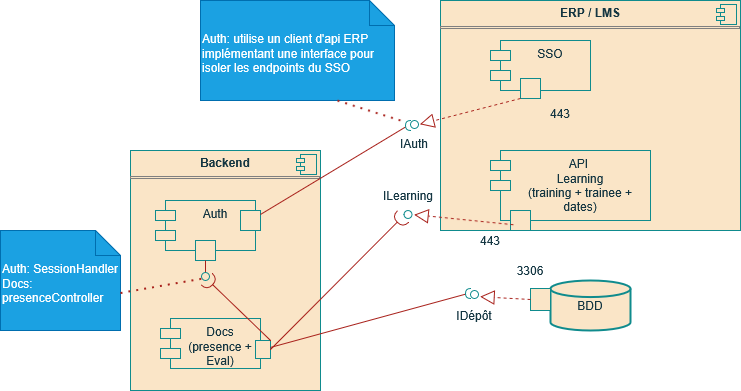

The diagram above was exported from draw.io. Its source (the exported page's mxGraphModel, read from the mxfile embedded in the PNG):
<mxGraphModel dx="873" dy="1639" grid="1" gridSize="10" guides="1" tooltips="1" connect="1" arrows="1" fold="1" page="1" pageScale="1" pageWidth="827" pageHeight="1169" math="0" shadow="0">
  <root>
    <mxCell id="0" />
    <mxCell id="1" parent="0" />
    <mxCell id="ZG0be_qyEpSqQk84IPBA-115" parent="1" style="align=left;overflow=fill;html=1;dropTarget=0;whiteSpace=wrap;strokeColor=#0F8B8D;fontColor=#143642;fillColor=#FAE5C7;" value="&lt;p style=&quot;margin:0px;margin-top:6px;text-align:center;&quot;&gt;&lt;b&gt;Backend&lt;/b&gt;&lt;/p&gt;&lt;hr size=&quot;1&quot; style=&quot;border-style:solid;&quot;&gt;&lt;p style=&quot;margin:0px;margin-left:8px;&quot;&gt;&lt;br&gt;&lt;/p&gt;" vertex="1">
      <mxGeometry height="240" width="190" x="150" y="130" as="geometry" />
    </mxCell>
    <mxCell id="ZG0be_qyEpSqQk84IPBA-116" parent="ZG0be_qyEpSqQk84IPBA-115" style="shape=component;jettyWidth=8;jettyHeight=4;strokeColor=#0F8B8D;fontColor=#143642;fillColor=#FAE5C7;" value="" vertex="1">
      <mxGeometry height="20" relative="1" width="20" x="1" as="geometry">
        <mxPoint x="-24" y="4" as="offset" />
      </mxGeometry>
    </mxCell>
    <mxCell id="ZG0be_qyEpSqQk84IPBA-117" parent="1" style="shape=module;align=left;spacingLeft=20;align=center;verticalAlign=top;whiteSpace=wrap;html=1;strokeColor=#0F8B8D;fontColor=#143642;fillColor=#FAE5C7;" value="Auth" vertex="1">
      <mxGeometry height="50" width="100" x="175" y="180" as="geometry" />
    </mxCell>
    <mxCell id="ZG0be_qyEpSqQk84IPBA-118" parent="1" style="align=left;overflow=fill;html=1;dropTarget=0;whiteSpace=wrap;strokeColor=#0F8B8D;fontColor=#143642;fillColor=#FAE5C7;" value="&lt;p style=&quot;margin:0px;margin-top:6px;text-align:center;&quot;&gt;&lt;b&gt;ERP / LMS&lt;/b&gt;&lt;/p&gt;&lt;hr size=&quot;1&quot; style=&quot;border-style:solid;&quot;&gt;&lt;p style=&quot;margin:0px;margin-left:8px;&quot;&gt;&lt;br&gt;&lt;/p&gt;&amp;nbsp;" vertex="1">
      <mxGeometry height="230" width="300" x="460" y="-20" as="geometry" />
    </mxCell>
    <mxCell id="ZG0be_qyEpSqQk84IPBA-119" parent="ZG0be_qyEpSqQk84IPBA-118" style="shape=component;jettyWidth=8;jettyHeight=4;strokeColor=#0F8B8D;fontColor=#143642;fillColor=#FAE5C7;" value="" vertex="1">
      <mxGeometry height="20" relative="1" width="20" x="1" as="geometry">
        <mxPoint x="-24" y="4" as="offset" />
      </mxGeometry>
    </mxCell>
    <mxCell id="ZG0be_qyEpSqQk84IPBA-120" parent="1" style="strokeWidth=2;html=1;shape=mxgraph.flowchart.database;whiteSpace=wrap;strokeColor=#0F8B8D;fontColor=#143642;fillColor=#FAE5C7;" value="BDD" vertex="1">
      <mxGeometry height="50" width="80" x="570" y="260" as="geometry" />
    </mxCell>
    <mxCell id="ZG0be_qyEpSqQk84IPBA-121" parent="1" style="shape=module;align=left;spacingLeft=20;align=center;verticalAlign=top;whiteSpace=wrap;html=1;strokeColor=#0F8B8D;fontColor=#143642;fillColor=#FAE5C7;" value="API&amp;nbsp;&lt;div&gt;Learning&lt;/div&gt;&lt;div&gt;(training + trainee + dates)&lt;/div&gt;" vertex="1">
      <mxGeometry height="70" width="160" x="510" y="130" as="geometry" />
    </mxCell>
    <mxCell id="ZG0be_qyEpSqQk84IPBA-122" parent="1" style="shape=module;align=left;spacingLeft=20;align=center;verticalAlign=top;whiteSpace=wrap;html=1;strokeColor=#0F8B8D;fontColor=#143642;fillColor=#FAE5C7;" value="SSO" vertex="1">
      <mxGeometry height="50" width="100" x="510" y="20" as="geometry" />
    </mxCell>
    <mxCell id="ZG0be_qyEpSqQk84IPBA-123" parent="1" style="shape=module;align=left;spacingLeft=20;align=center;verticalAlign=top;whiteSpace=wrap;html=1;strokeColor=#0F8B8D;fontColor=#143642;fillColor=#FAE5C7;" value="&lt;div&gt;Docs&lt;/div&gt;&lt;div&gt;(presence + Eval)&lt;/div&gt;" vertex="1">
      <mxGeometry height="50" width="100" x="180" y="298" as="geometry" />
    </mxCell>
    <mxCell id="ZG0be_qyEpSqQk84IPBA-124" parent="1" style="html=1;rounded=0;strokeColor=#0F8B8D;fontColor=#143642;fillColor=#FAE5C7;" value="" vertex="1">
      <mxGeometry height="22" width="20" x="550" y="268" as="geometry" />
    </mxCell>
    <mxCell id="ZG0be_qyEpSqQk84IPBA-126" parent="1" style="ellipse;html=1;fontSize=11;align=center;fillColor=none;points=[];aspect=fixed;resizable=0;verticalAlign=bottom;labelPosition=center;verticalLabelPosition=top;flipH=1;strokeColor=#0F8B8D;fontColor=#143642;" value="" vertex="1">
      <mxGeometry height="8" width="8" x="490" y="270" as="geometry" />
    </mxCell>
    <mxCell id="ZG0be_qyEpSqQk84IPBA-127" parent="1" style="html=1;rounded=0;strokeColor=#0F8B8D;fontColor=#143642;fillColor=#FAE5C7;" value="" vertex="1">
      <mxGeometry height="18" width="15" x="275" y="320" as="geometry" />
    </mxCell>
    <mxCell id="ZG0be_qyEpSqQk84IPBA-128" edge="1" parent="1" source="ZG0be_qyEpSqQk84IPBA-127" style="endArrow=none;html=1;rounded=0;align=center;verticalAlign=top;endFill=0;labelBackgroundColor=none;endSize=2;strokeColor=#A8201A;fontColor=#143642;fillColor=#FAE5C7;" target="ZG0be_qyEpSqQk84IPBA-129" value="">
      <mxGeometry relative="1" as="geometry" />
    </mxCell>
    <mxCell id="ZG0be_qyEpSqQk84IPBA-129" parent="1" style="shape=requiredInterface;html=1;fontSize=11;align=center;fillColor=none;points=[];aspect=fixed;resizable=0;verticalAlign=bottom;labelPosition=center;verticalLabelPosition=top;flipH=1;strokeColor=#0F8B8D;fontColor=#143642;" value="" vertex="1">
      <mxGeometry height="10" width="5" x="485" y="268" as="geometry" />
    </mxCell>
    <mxCell id="ZG0be_qyEpSqQk84IPBA-131" parent="1" style="text;html=1;whiteSpace=wrap;strokeColor=none;fillColor=none;align=center;verticalAlign=middle;rounded=0;fontColor=#143642;" value="3306" vertex="1">
      <mxGeometry height="30" width="60" x="520" y="235" as="geometry" />
    </mxCell>
    <mxCell id="ZG0be_qyEpSqQk84IPBA-132" parent="1" style="html=1;rounded=0;strokeColor=#0F8B8D;fontColor=#143642;fillColor=#FAE5C7;" value="" vertex="1">
      <mxGeometry height="20" width="20" x="540" y="58" as="geometry" />
    </mxCell>
    <mxCell id="ZG0be_qyEpSqQk84IPBA-134" parent="1" style="ellipse;html=1;fontSize=11;align=center;fillColor=none;points=[];aspect=fixed;resizable=0;verticalAlign=bottom;labelPosition=center;verticalLabelPosition=top;flipH=1;strokeColor=#0F8B8D;fontColor=#143642;" value="" vertex="1">
      <mxGeometry height="8" width="8" x="430" y="100" as="geometry" />
    </mxCell>
    <mxCell id="ZG0be_qyEpSqQk84IPBA-135" parent="1" style="text;html=1;whiteSpace=wrap;strokeColor=none;fillColor=none;align=center;verticalAlign=middle;rounded=0;fontColor=#143642;" value="443" vertex="1">
      <mxGeometry height="30" width="60" x="550" y="78" as="geometry" />
    </mxCell>
    <mxCell id="ZG0be_qyEpSqQk84IPBA-136" parent="1" style="html=1;rounded=0;strokeColor=#0F8B8D;fontColor=#143642;fillColor=#FAE5C7;" value="" vertex="1">
      <mxGeometry height="20" width="20" x="260" y="190" as="geometry" />
    </mxCell>
    <mxCell id="ZG0be_qyEpSqQk84IPBA-137" edge="1" parent="1" source="ZG0be_qyEpSqQk84IPBA-136" style="endArrow=none;html=1;rounded=0;align=center;verticalAlign=top;endFill=0;labelBackgroundColor=none;endSize=2;strokeColor=#A8201A;fontColor=#143642;fillColor=#FAE5C7;" target="ZG0be_qyEpSqQk84IPBA-138" value="">
      <mxGeometry relative="1" as="geometry" />
    </mxCell>
    <mxCell id="ZG0be_qyEpSqQk84IPBA-138" parent="1" style="shape=requiredInterface;html=1;fontSize=11;align=center;fillColor=none;points=[];aspect=fixed;resizable=0;verticalAlign=bottom;labelPosition=center;verticalLabelPosition=top;flipH=1;strokeColor=#0F8B8D;fontColor=#143642;" value="" vertex="1">
      <mxGeometry height="10" width="5" x="425" y="100" as="geometry" />
    </mxCell>
    <mxCell id="ZG0be_qyEpSqQk84IPBA-140" parent="1" style="html=1;rounded=0;strokeColor=#0F8B8D;fontColor=#143642;fillColor=#FAE5C7;" value="" vertex="1">
      <mxGeometry height="20" width="20" x="530" y="190" as="geometry" />
    </mxCell>
    <mxCell id="ZG0be_qyEpSqQk84IPBA-142" parent="1" style="ellipse;html=1;fontSize=11;align=center;fillColor=none;points=[];aspect=fixed;resizable=0;verticalAlign=bottom;labelPosition=center;verticalLabelPosition=top;flipH=1;strokeColor=#0F8B8D;fontColor=#143642;" value="" vertex="1">
      <mxGeometry height="8" width="8" x="423.5" y="190" as="geometry" />
    </mxCell>
    <mxCell id="ZG0be_qyEpSqQk84IPBA-143" parent="1" style="text;html=1;whiteSpace=wrap;strokeColor=none;fillColor=none;align=center;verticalAlign=middle;rounded=0;fontColor=#143642;" value="443" vertex="1">
      <mxGeometry height="30" width="60" x="480" y="205" as="geometry" />
    </mxCell>
    <mxCell id="ZG0be_qyEpSqQk84IPBA-145" edge="1" parent="1" source="ZG0be_qyEpSqQk84IPBA-127" style="rounded=0;orthogonalLoop=1;jettySize=auto;html=1;endArrow=halfCircle;endFill=0;endSize=6;strokeWidth=1;sketch=0;fontSize=12;curved=1;strokeColor=#A8201A;fontColor=#143642;fillColor=#FAE5C7;exitX=1;exitY=0.5;exitDx=0;exitDy=0;entryX=1.144;entryY=0.757;entryDx=0;entryDy=0;entryPerimeter=0;" target="ZG0be_qyEpSqQk84IPBA-142" value="">
      <mxGeometry relative="1" as="geometry">
        <mxPoint x="385" y="165" as="sourcePoint" />
      </mxGeometry>
    </mxCell>
    <mxCell id="ZG0be_qyEpSqQk84IPBA-146" parent="1" style="ellipse;whiteSpace=wrap;html=1;align=center;aspect=fixed;fillColor=none;strokeColor=none;resizable=0;perimeter=centerPerimeter;rotatable=0;allowArrows=0;points=[];outlineConnect=1;fontColor=#143642;" value="" vertex="1">
      <mxGeometry height="10" width="10" x="360" y="160" as="geometry" />
    </mxCell>
    <mxCell id="ZG0be_qyEpSqQk84IPBA-147" parent="1" style="html=1;rounded=0;strokeColor=#0F8B8D;fontColor=#143642;fillColor=#FAE5C7;" value="" vertex="1">
      <mxGeometry height="20" width="20" x="215" y="220" as="geometry" />
    </mxCell>
    <mxCell id="ZG0be_qyEpSqQk84IPBA-148" edge="1" parent="1" source="ZG0be_qyEpSqQk84IPBA-147" style="endArrow=none;html=1;rounded=0;align=center;verticalAlign=top;endFill=0;labelBackgroundColor=none;endSize=2;strokeColor=#A8201A;fontColor=#143642;fillColor=#FAE5C7;" target="ZG0be_qyEpSqQk84IPBA-149" value="">
      <mxGeometry relative="1" as="geometry" />
    </mxCell>
    <mxCell id="ZG0be_qyEpSqQk84IPBA-149" parent="1" style="ellipse;html=1;fontSize=11;align=center;fillColor=none;points=[];aspect=fixed;resizable=0;verticalAlign=bottom;labelPosition=center;verticalLabelPosition=top;flipH=1;strokeColor=#0F8B8D;fontColor=#143642;" value="" vertex="1">
      <mxGeometry height="8" width="8" x="221" y="252" as="geometry" />
    </mxCell>
    <mxCell id="ZG0be_qyEpSqQk84IPBA-153" edge="1" parent="1" source="ZG0be_qyEpSqQk84IPBA-127" style="rounded=0;orthogonalLoop=1;jettySize=auto;html=1;endArrow=halfCircle;endFill=0;endSize=6;strokeWidth=1;sketch=0;fontSize=12;curved=1;strokeColor=#A8201A;fontColor=#143642;fillColor=#FAE5C7;exitX=1;exitY=0;exitDx=0;exitDy=0;entryX=0.329;entryY=0.83;entryDx=0;entryDy=0;entryPerimeter=0;" target="ZG0be_qyEpSqQk84IPBA-149" value="">
      <mxGeometry relative="1" as="geometry">
        <mxPoint x="370" y="373" as="sourcePoint" />
        <mxPoint x="502" y="240" as="targetPoint" />
      </mxGeometry>
    </mxCell>
    <mxCell id="ZG0be_qyEpSqQk84IPBA-154" parent="1" style="shape=note2;boundedLbl=1;whiteSpace=wrap;html=1;size=25;verticalAlign=top;align=left;strokeColor=#006EAF;fontColor=#ffffff;fillColor=#1ba1e2;" value="&lt;div align=&quot;left&quot;&gt;Auth: SessionHandler&lt;/div&gt;&lt;div align=&quot;left&quot;&gt;Docs: presenceController&lt;/div&gt;" vertex="1">
      <mxGeometry height="100" width="120" x="20" y="210" as="geometry" />
    </mxCell>
    <mxCell id="ZG0be_qyEpSqQk84IPBA-155" edge="1" parent="1" source="ZG0be_qyEpSqQk84IPBA-154" style="endArrow=none;dashed=1;html=1;dashPattern=1 3;strokeWidth=2;rounded=0;strokeColor=#A8201A;fontColor=#143642;fillColor=#FAE5C7;exitX=0;exitY=0;exitDx=120;exitDy=62.5;exitPerimeter=0;entryX=0.803;entryY=0.751;entryDx=0;entryDy=0;entryPerimeter=0;" target="ZG0be_qyEpSqQk84IPBA-149" value="">
      <mxGeometry height="50" relative="1" width="50" as="geometry">
        <mxPoint x="330" y="210" as="sourcePoint" />
        <mxPoint x="380" y="160" as="targetPoint" />
      </mxGeometry>
    </mxCell>
    <mxCell id="ZG0be_qyEpSqQk84IPBA-156" edge="1" parent="1" source="ZG0be_qyEpSqQk84IPBA-124" style="endArrow=block;dashed=1;endFill=0;endSize=12;html=1;rounded=0;strokeColor=#A8201A;fontColor=#143642;fillColor=#FAE5C7;exitX=0;exitY=0.5;exitDx=0;exitDy=0;entryX=-0.194;entryY=0.778;entryDx=0;entryDy=0;entryPerimeter=0;" target="ZG0be_qyEpSqQk84IPBA-126" value="">
      <mxGeometry relative="1" width="160" as="geometry">
        <mxPoint x="360" y="250" as="sourcePoint" />
        <mxPoint x="520" y="250" as="targetPoint" />
      </mxGeometry>
    </mxCell>
    <mxCell id="ZG0be_qyEpSqQk84IPBA-157" parent="1" style="text;html=1;whiteSpace=wrap;strokeColor=none;fillColor=none;align=center;verticalAlign=middle;rounded=0;fontColor=#143642;" value="IDépôt" vertex="1">
      <mxGeometry height="30" width="60" x="464" y="280" as="geometry" />
    </mxCell>
    <mxCell id="ZG0be_qyEpSqQk84IPBA-158" edge="1" parent="1" source="ZG0be_qyEpSqQk84IPBA-132" style="endArrow=block;dashed=1;endFill=0;endSize=12;html=1;rounded=0;strokeColor=#A8201A;fontColor=#143642;fillColor=#FAE5C7;exitX=0;exitY=1;exitDx=0;exitDy=0;entryX=-0.17;entryY=0.486;entryDx=0;entryDy=0;entryPerimeter=0;" target="ZG0be_qyEpSqQk84IPBA-134" value="">
      <mxGeometry relative="1" width="160" as="geometry">
        <mxPoint x="514" y="94.5" as="sourcePoint" />
        <mxPoint x="464" y="91.5" as="targetPoint" />
      </mxGeometry>
    </mxCell>
    <mxCell id="ZG0be_qyEpSqQk84IPBA-159" parent="1" style="text;html=1;whiteSpace=wrap;strokeColor=none;fillColor=none;align=center;verticalAlign=middle;rounded=0;fontColor=#143642;" value="IAuth" vertex="1">
      <mxGeometry height="30" width="60" x="404" y="108" as="geometry" />
    </mxCell>
    <mxCell id="ZG0be_qyEpSqQk84IPBA-160" parent="1" style="shape=note2;boundedLbl=1;whiteSpace=wrap;html=1;size=25;verticalAlign=top;align=left;strokeColor=#006EAF;fontColor=#ffffff;fillColor=#1ba1e2;" value="&lt;div align=&quot;left&quot;&gt;Auth: utilise un client d'api ERP implémentant une interface pour isoler les endpoints du SSO&amp;nbsp;&lt;/div&gt;" vertex="1">
      <mxGeometry height="100" width="194" x="220" y="-20" as="geometry" />
    </mxCell>
    <mxCell id="ZG0be_qyEpSqQk84IPBA-161" edge="1" parent="1" style="endArrow=none;dashed=1;html=1;dashPattern=1 3;strokeWidth=2;rounded=0;strokeColor=#A8201A;fontColor=#143642;fillColor=#FAE5C7;entryX=0.681;entryY=0.986;entryDx=0;entryDy=0;entryPerimeter=0;" target="ZG0be_qyEpSqQk84IPBA-160" value="">
      <mxGeometry height="50" relative="1" width="50" as="geometry">
        <mxPoint x="420" y="100" as="sourcePoint" />
        <mxPoint x="480" y="200" as="targetPoint" />
      </mxGeometry>
    </mxCell>
    <mxCell id="ZG0be_qyEpSqQk84IPBA-162" edge="1" parent="1" source="ZG0be_qyEpSqQk84IPBA-143" style="endArrow=block;dashed=1;endFill=0;endSize=12;html=1;rounded=0;strokeColor=#A8201A;fontColor=#143642;fillColor=#FAE5C7;exitX=0.883;exitY=-0.024;exitDx=0;exitDy=0;entryX=-0.278;entryY=0.52;entryDx=0;entryDy=0;entryPerimeter=0;exitPerimeter=0;" target="ZG0be_qyEpSqQk84IPBA-142" value="">
      <mxGeometry relative="1" width="160" as="geometry">
        <mxPoint x="571" y="90" as="sourcePoint" />
        <mxPoint x="470" y="116" as="targetPoint" />
      </mxGeometry>
    </mxCell>
    <mxCell id="ZG0be_qyEpSqQk84IPBA-163" parent="1" style="text;html=1;whiteSpace=wrap;strokeColor=none;fillColor=none;align=center;verticalAlign=middle;rounded=0;fontColor=#143642;" value="ILearning" vertex="1">
      <mxGeometry height="30" width="60" x="397.5" y="160" as="geometry" />
    </mxCell>
  </root>
</mxGraphModel>